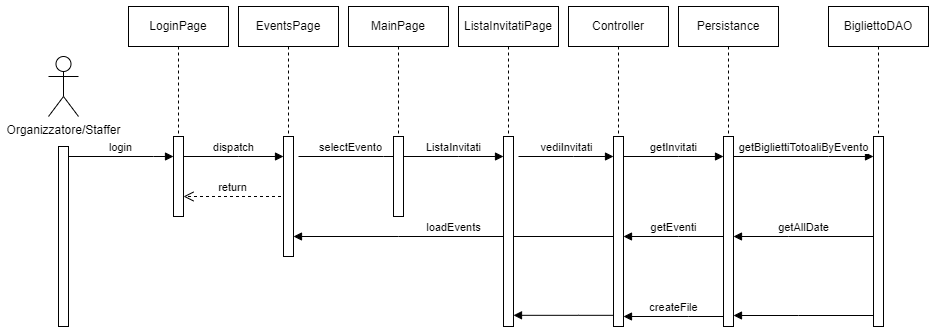

The diagram above was exported from draw.io. Its source (the exported page's mxGraphModel, read from the mxfile embedded in the PNG):
<mxGraphModel dx="1674" dy="836" grid="1" gridSize="10" guides="1" tooltips="1" connect="1" arrows="1" fold="1" page="1" pageScale="1" pageWidth="1169" pageHeight="827" math="0" shadow="0">
  <root>
    <mxCell id="0" />
    <mxCell id="1" parent="0" />
    <mxCell id="JTSMJ9_ZXqZeZY2RIDfX-1" value="Organizzatore/Staffer" style="shape=umlActor;verticalLabelPosition=bottom;verticalAlign=top;html=1;" parent="1" vertex="1">
      <mxGeometry x="80" y="90" width="30" height="60" as="geometry" />
    </mxCell>
    <mxCell id="JTSMJ9_ZXqZeZY2RIDfX-2" value="" style="html=1;points=[[0,0,0,0,5],[0,1,0,0,-5],[1,0,0,0,5],[1,1,0,0,-5]];perimeter=orthogonalPerimeter;outlineConnect=0;targetShapes=umlLifeline;portConstraint=eastwest;newEdgeStyle={&quot;curved&quot;:0,&quot;rounded&quot;:0};" parent="1" vertex="1">
      <mxGeometry x="90" y="180" width="10" height="180" as="geometry" />
    </mxCell>
    <mxCell id="JTSMJ9_ZXqZeZY2RIDfX-3" value="login" style="html=1;verticalAlign=bottom;endArrow=block;edgeStyle=elbowEdgeStyle;elbow=vertical;curved=0;rounded=0;" parent="1" edge="1">
      <mxGeometry x="-0.0028" relative="1" as="geometry">
        <mxPoint x="100" y="190" as="sourcePoint" />
        <Array as="points">
          <mxPoint x="185" y="190" />
        </Array>
        <mxPoint x="205" y="190" as="targetPoint" />
        <mxPoint as="offset" />
      </mxGeometry>
    </mxCell>
    <mxCell id="JTSMJ9_ZXqZeZY2RIDfX-4" value="" style="group" parent="1" vertex="1" connectable="0">
      <mxGeometry x="160" y="40" width="100" height="210" as="geometry" />
    </mxCell>
    <mxCell id="JTSMJ9_ZXqZeZY2RIDfX-5" value="LoginPage" style="shape=umlLifeline;perimeter=lifelinePerimeter;whiteSpace=wrap;html=1;container=0;dropTarget=0;collapsible=0;recursiveResize=0;outlineConnect=0;portConstraint=eastwest;newEdgeStyle={&quot;edgeStyle&quot;:&quot;elbowEdgeStyle&quot;,&quot;elbow&quot;:&quot;vertical&quot;,&quot;curved&quot;:0,&quot;rounded&quot;:0};" parent="JTSMJ9_ZXqZeZY2RIDfX-4" vertex="1">
      <mxGeometry width="100" height="210" as="geometry" />
    </mxCell>
    <mxCell id="JTSMJ9_ZXqZeZY2RIDfX-6" value="" style="html=1;points=[[0,0,0,0,5],[0,1,0,0,-5],[1,0,0,0,5],[1,1,0,0,-5]];perimeter=orthogonalPerimeter;outlineConnect=0;targetShapes=umlLifeline;portConstraint=eastwest;newEdgeStyle={&quot;curved&quot;:0,&quot;rounded&quot;:0};" parent="JTSMJ9_ZXqZeZY2RIDfX-4" vertex="1">
      <mxGeometry x="45" y="130" width="10" height="80" as="geometry" />
    </mxCell>
    <mxCell id="JTSMJ9_ZXqZeZY2RIDfX-7" value="return" style="html=1;verticalAlign=bottom;endArrow=open;dashed=1;endSize=8;curved=0;rounded=0;entryX=1.5;entryY=0.625;entryDx=0;entryDy=0;entryPerimeter=0;" parent="JTSMJ9_ZXqZeZY2RIDfX-4" edge="1">
      <mxGeometry relative="1" as="geometry">
        <mxPoint x="152.5" y="190" as="sourcePoint" />
        <mxPoint x="55" y="190" as="targetPoint" />
      </mxGeometry>
    </mxCell>
    <mxCell id="JTSMJ9_ZXqZeZY2RIDfX-8" value="dispatch" style="html=1;verticalAlign=bottom;endArrow=block;edgeStyle=elbowEdgeStyle;elbow=vertical;curved=0;rounded=0;" parent="1" source="JTSMJ9_ZXqZeZY2RIDfX-6" target="JTSMJ9_ZXqZeZY2RIDfX-11" edge="1">
      <mxGeometry relative="1" as="geometry">
        <mxPoint x="220" y="190" as="sourcePoint" />
        <Array as="points">
          <mxPoint x="270" y="190" />
        </Array>
        <mxPoint x="310" y="190" as="targetPoint" />
      </mxGeometry>
    </mxCell>
    <mxCell id="JTSMJ9_ZXqZeZY2RIDfX-9" value="" style="group" parent="1" vertex="1" connectable="0">
      <mxGeometry x="270" y="40" width="100" height="270" as="geometry" />
    </mxCell>
    <mxCell id="JTSMJ9_ZXqZeZY2RIDfX-10" value="EventsPage" style="shape=umlLifeline;perimeter=lifelinePerimeter;whiteSpace=wrap;html=1;container=0;dropTarget=0;collapsible=0;recursiveResize=0;outlineConnect=0;portConstraint=eastwest;newEdgeStyle={&quot;edgeStyle&quot;:&quot;elbowEdgeStyle&quot;,&quot;elbow&quot;:&quot;vertical&quot;,&quot;curved&quot;:0,&quot;rounded&quot;:0};" parent="JTSMJ9_ZXqZeZY2RIDfX-9" vertex="1">
      <mxGeometry width="100" height="210" as="geometry" />
    </mxCell>
    <mxCell id="JTSMJ9_ZXqZeZY2RIDfX-11" value="" style="html=1;points=[[0,0,0,0,5],[0,1,0,0,-5],[1,0,0,0,5],[1,1,0,0,-5]];perimeter=orthogonalPerimeter;outlineConnect=0;targetShapes=umlLifeline;portConstraint=eastwest;newEdgeStyle={&quot;curved&quot;:0,&quot;rounded&quot;:0};" parent="JTSMJ9_ZXqZeZY2RIDfX-9" vertex="1">
      <mxGeometry x="45" y="130" width="10" height="120" as="geometry" />
    </mxCell>
    <mxCell id="JTSMJ9_ZXqZeZY2RIDfX-12" value="selectEvento" style="html=1;verticalAlign=bottom;endArrow=block;edgeStyle=elbowEdgeStyle;elbow=vertical;curved=0;rounded=0;" parent="1" edge="1">
      <mxGeometry x="-0.0028" relative="1" as="geometry">
        <mxPoint x="330" y="190" as="sourcePoint" />
        <Array as="points">
          <mxPoint x="415" y="190" />
        </Array>
        <mxPoint x="435" y="190" as="targetPoint" />
        <mxPoint as="offset" />
      </mxGeometry>
    </mxCell>
    <mxCell id="JTSMJ9_ZXqZeZY2RIDfX-13" value="" style="group" parent="1" vertex="1" connectable="0">
      <mxGeometry x="380" y="40" width="100" height="210" as="geometry" />
    </mxCell>
    <mxCell id="JTSMJ9_ZXqZeZY2RIDfX-14" value="MainPage" style="shape=umlLifeline;perimeter=lifelinePerimeter;whiteSpace=wrap;html=1;container=0;dropTarget=0;collapsible=0;recursiveResize=0;outlineConnect=0;portConstraint=eastwest;newEdgeStyle={&quot;edgeStyle&quot;:&quot;elbowEdgeStyle&quot;,&quot;elbow&quot;:&quot;vertical&quot;,&quot;curved&quot;:0,&quot;rounded&quot;:0};" parent="JTSMJ9_ZXqZeZY2RIDfX-13" vertex="1">
      <mxGeometry width="100" height="210" as="geometry" />
    </mxCell>
    <mxCell id="JTSMJ9_ZXqZeZY2RIDfX-15" value="" style="html=1;points=[[0,0,0,0,5],[0,1,0,0,-5],[1,0,0,0,5],[1,1,0,0,-5]];perimeter=orthogonalPerimeter;outlineConnect=0;targetShapes=umlLifeline;portConstraint=eastwest;newEdgeStyle={&quot;curved&quot;:0,&quot;rounded&quot;:0};" parent="JTSMJ9_ZXqZeZY2RIDfX-13" vertex="1">
      <mxGeometry x="45" y="130" width="10" height="80" as="geometry" />
    </mxCell>
    <mxCell id="JTSMJ9_ZXqZeZY2RIDfX-16" value="ListaInvitati" style="html=1;verticalAlign=bottom;endArrow=block;edgeStyle=elbowEdgeStyle;elbow=horizontal;curved=0;rounded=0;" parent="1" source="JTSMJ9_ZXqZeZY2RIDfX-15" target="JTSMJ9_ZXqZeZY2RIDfX-34" edge="1">
      <mxGeometry relative="1" as="geometry">
        <mxPoint x="440" y="190" as="sourcePoint" />
        <Array as="points">
          <mxPoint x="490" y="190" />
        </Array>
        <mxPoint x="530" y="200" as="targetPoint" />
        <mxPoint as="offset" />
      </mxGeometry>
    </mxCell>
    <mxCell id="JTSMJ9_ZXqZeZY2RIDfX-17" value="" style="group" parent="1" vertex="1" connectable="0">
      <mxGeometry x="600" y="40" width="100" height="320" as="geometry" />
    </mxCell>
    <mxCell id="JTSMJ9_ZXqZeZY2RIDfX-18" value="Controller" style="shape=umlLifeline;perimeter=lifelinePerimeter;whiteSpace=wrap;html=1;container=0;dropTarget=0;collapsible=0;recursiveResize=0;outlineConnect=0;portConstraint=eastwest;newEdgeStyle={&quot;edgeStyle&quot;:&quot;elbowEdgeStyle&quot;,&quot;elbow&quot;:&quot;vertical&quot;,&quot;curved&quot;:0,&quot;rounded&quot;:0};" parent="JTSMJ9_ZXqZeZY2RIDfX-17" vertex="1">
      <mxGeometry width="100" height="210" as="geometry" />
    </mxCell>
    <mxCell id="JTSMJ9_ZXqZeZY2RIDfX-19" value="" style="html=1;points=[[0,0,0,0,5],[0,1,0,0,-5],[1,0,0,0,5],[1,1,0,0,-5]];perimeter=orthogonalPerimeter;outlineConnect=0;targetShapes=umlLifeline;portConstraint=eastwest;newEdgeStyle={&quot;curved&quot;:0,&quot;rounded&quot;:0};" parent="JTSMJ9_ZXqZeZY2RIDfX-17" vertex="1">
      <mxGeometry x="45" y="130" width="10" height="190" as="geometry" />
    </mxCell>
    <mxCell id="JTSMJ9_ZXqZeZY2RIDfX-20" value="createFile" style="html=1;verticalAlign=bottom;endArrow=block;edgeStyle=elbowEdgeStyle;elbow=vertical;curved=0;rounded=0;" parent="JTSMJ9_ZXqZeZY2RIDfX-17" source="JTSMJ9_ZXqZeZY2RIDfX-23" edge="1">
      <mxGeometry x="-0.0028" relative="1" as="geometry">
        <mxPoint x="195" y="310" as="sourcePoint" />
        <Array as="points">
          <mxPoint x="120" y="310" />
        </Array>
        <mxPoint x="55" y="310" as="targetPoint" />
        <mxPoint as="offset" />
      </mxGeometry>
    </mxCell>
    <mxCell id="JTSMJ9_ZXqZeZY2RIDfX-21" value="" style="group" parent="1" vertex="1" connectable="0">
      <mxGeometry x="710" y="40" width="100" height="320" as="geometry" />
    </mxCell>
    <mxCell id="JTSMJ9_ZXqZeZY2RIDfX-22" value="Persistance" style="shape=umlLifeline;perimeter=lifelinePerimeter;whiteSpace=wrap;html=1;container=0;dropTarget=0;collapsible=0;recursiveResize=0;outlineConnect=0;portConstraint=eastwest;newEdgeStyle={&quot;edgeStyle&quot;:&quot;elbowEdgeStyle&quot;,&quot;elbow&quot;:&quot;vertical&quot;,&quot;curved&quot;:0,&quot;rounded&quot;:0};" parent="JTSMJ9_ZXqZeZY2RIDfX-21" vertex="1">
      <mxGeometry width="100" height="210" as="geometry" />
    </mxCell>
    <mxCell id="JTSMJ9_ZXqZeZY2RIDfX-23" value="" style="html=1;points=[[0,0,0,0,5],[0,1,0,0,-5],[1,0,0,0,5],[1,1,0,0,-5]];perimeter=orthogonalPerimeter;outlineConnect=0;targetShapes=umlLifeline;portConstraint=eastwest;newEdgeStyle={&quot;curved&quot;:0,&quot;rounded&quot;:0};" parent="JTSMJ9_ZXqZeZY2RIDfX-21" vertex="1">
      <mxGeometry x="45" y="130" width="10" height="190" as="geometry" />
    </mxCell>
    <mxCell id="JTSMJ9_ZXqZeZY2RIDfX-24" value="getInvitati" style="html=1;verticalAlign=bottom;endArrow=block;edgeStyle=elbowEdgeStyle;elbow=vertical;curved=0;rounded=0;" parent="JTSMJ9_ZXqZeZY2RIDfX-21" edge="1">
      <mxGeometry relative="1" as="geometry">
        <mxPoint x="-55" y="150" as="sourcePoint" />
        <Array as="points">
          <mxPoint y="150" />
        </Array>
        <mxPoint x="45" y="150" as="targetPoint" />
      </mxGeometry>
    </mxCell>
    <mxCell id="JTSMJ9_ZXqZeZY2RIDfX-25" value="" style="group" parent="1" vertex="1" connectable="0">
      <mxGeometry x="860" y="40" width="100" height="320" as="geometry" />
    </mxCell>
    <mxCell id="JTSMJ9_ZXqZeZY2RIDfX-26" value="BigliettoDAO" style="shape=umlLifeline;perimeter=lifelinePerimeter;whiteSpace=wrap;html=1;container=0;dropTarget=0;collapsible=0;recursiveResize=0;outlineConnect=0;portConstraint=eastwest;newEdgeStyle={&quot;edgeStyle&quot;:&quot;elbowEdgeStyle&quot;,&quot;elbow&quot;:&quot;vertical&quot;,&quot;curved&quot;:0,&quot;rounded&quot;:0};" parent="JTSMJ9_ZXqZeZY2RIDfX-25" vertex="1">
      <mxGeometry width="100" height="210" as="geometry" />
    </mxCell>
    <mxCell id="JTSMJ9_ZXqZeZY2RIDfX-27" value="" style="html=1;points=[[0,0,0,0,5],[0,1,0,0,-5],[1,0,0,0,5],[1,1,0,0,-5]];perimeter=orthogonalPerimeter;outlineConnect=0;targetShapes=umlLifeline;portConstraint=eastwest;newEdgeStyle={&quot;curved&quot;:0,&quot;rounded&quot;:0};" parent="JTSMJ9_ZXqZeZY2RIDfX-25" vertex="1">
      <mxGeometry x="45" y="130" width="10" height="190" as="geometry" />
    </mxCell>
    <mxCell id="JTSMJ9_ZXqZeZY2RIDfX-28" value="getBigliettiTotoaliByEvento" style="html=1;verticalAlign=bottom;endArrow=block;edgeStyle=elbowEdgeStyle;elbow=vertical;curved=0;rounded=0;" parent="JTSMJ9_ZXqZeZY2RIDfX-25" source="JTSMJ9_ZXqZeZY2RIDfX-23" edge="1">
      <mxGeometry relative="1" as="geometry">
        <mxPoint x="-55" y="150" as="sourcePoint" />
        <Array as="points">
          <mxPoint y="150" />
        </Array>
        <mxPoint x="45" y="150" as="targetPoint" />
      </mxGeometry>
    </mxCell>
    <mxCell id="JTSMJ9_ZXqZeZY2RIDfX-29" value="loadEvents" style="html=1;verticalAlign=bottom;endArrow=block;edgeStyle=elbowEdgeStyle;elbow=vertical;curved=0;rounded=0;" parent="1" source="JTSMJ9_ZXqZeZY2RIDfX-19" target="JTSMJ9_ZXqZeZY2RIDfX-11" edge="1">
      <mxGeometry x="-0.0028" relative="1" as="geometry">
        <mxPoint x="540" y="290" as="sourcePoint" />
        <Array as="points">
          <mxPoint x="430" y="270" />
        </Array>
        <mxPoint x="490" y="290" as="targetPoint" />
        <mxPoint as="offset" />
      </mxGeometry>
    </mxCell>
    <mxCell id="JTSMJ9_ZXqZeZY2RIDfX-30" value="getEventi" style="html=1;verticalAlign=bottom;endArrow=block;edgeStyle=elbowEdgeStyle;elbow=vertical;curved=0;rounded=0;" parent="1" source="JTSMJ9_ZXqZeZY2RIDfX-23" target="JTSMJ9_ZXqZeZY2RIDfX-19" edge="1">
      <mxGeometry relative="1" as="geometry">
        <mxPoint x="665" y="200" as="sourcePoint" />
        <Array as="points">
          <mxPoint x="710" y="270" />
        </Array>
        <mxPoint x="765" y="200" as="targetPoint" />
      </mxGeometry>
    </mxCell>
    <mxCell id="JTSMJ9_ZXqZeZY2RIDfX-31" value="getAllDate" style="html=1;verticalAlign=bottom;endArrow=block;edgeStyle=elbowEdgeStyle;elbow=horizontal;curved=0;rounded=0;" parent="1" source="JTSMJ9_ZXqZeZY2RIDfX-27" target="JTSMJ9_ZXqZeZY2RIDfX-23" edge="1">
      <mxGeometry x="-0.0028" relative="1" as="geometry">
        <mxPoint x="545" y="280" as="sourcePoint" />
        <Array as="points">
          <mxPoint x="820" y="270" />
        </Array>
        <mxPoint x="325" y="280" as="targetPoint" />
        <mxPoint as="offset" />
      </mxGeometry>
    </mxCell>
    <mxCell id="JTSMJ9_ZXqZeZY2RIDfX-32" value="" style="group" parent="1" vertex="1" connectable="0">
      <mxGeometry x="490" y="40" width="100" height="320" as="geometry" />
    </mxCell>
    <mxCell id="JTSMJ9_ZXqZeZY2RIDfX-33" value="ListaInvitatiPage" style="shape=umlLifeline;perimeter=lifelinePerimeter;whiteSpace=wrap;html=1;container=0;dropTarget=0;collapsible=0;recursiveResize=0;outlineConnect=0;portConstraint=eastwest;newEdgeStyle={&quot;edgeStyle&quot;:&quot;elbowEdgeStyle&quot;,&quot;elbow&quot;:&quot;vertical&quot;,&quot;curved&quot;:0,&quot;rounded&quot;:0};" parent="JTSMJ9_ZXqZeZY2RIDfX-32" vertex="1">
      <mxGeometry width="100" height="210" as="geometry" />
    </mxCell>
    <mxCell id="JTSMJ9_ZXqZeZY2RIDfX-34" value="" style="html=1;points=[[0,0,0,0,5],[0,1,0,0,-5],[1,0,0,0,5],[1,1,0,0,-5]];perimeter=orthogonalPerimeter;outlineConnect=0;targetShapes=umlLifeline;portConstraint=eastwest;newEdgeStyle={&quot;curved&quot;:0,&quot;rounded&quot;:0};" parent="JTSMJ9_ZXqZeZY2RIDfX-32" vertex="1">
      <mxGeometry x="45" y="130" width="10" height="190" as="geometry" />
    </mxCell>
    <mxCell id="JTSMJ9_ZXqZeZY2RIDfX-35" value="vediInvitati" style="html=1;verticalAlign=bottom;endArrow=block;edgeStyle=elbowEdgeStyle;elbow=vertical;curved=0;rounded=0;" parent="JTSMJ9_ZXqZeZY2RIDfX-32" target="JTSMJ9_ZXqZeZY2RIDfX-19" edge="1">
      <mxGeometry relative="1" as="geometry">
        <mxPoint x="60" y="150" as="sourcePoint" />
        <Array as="points">
          <mxPoint x="115" y="150" />
        </Array>
        <mxPoint x="160" y="150" as="targetPoint" />
        <mxPoint as="offset" />
      </mxGeometry>
    </mxCell>
    <mxCell id="JTSMJ9_ZXqZeZY2RIDfX-36" value="" style="html=1;verticalAlign=bottom;endArrow=block;edgeStyle=elbowEdgeStyle;elbow=horizontal;curved=0;rounded=0;" parent="JTSMJ9_ZXqZeZY2RIDfX-32" source="JTSMJ9_ZXqZeZY2RIDfX-19" edge="1">
      <mxGeometry x="-0.0028" relative="1" as="geometry">
        <mxPoint x="195" y="308.81999999999994" as="sourcePoint" />
        <Array as="points">
          <mxPoint x="120" y="308.81999999999994" />
        </Array>
        <mxPoint x="55" y="308.81999999999994" as="targetPoint" />
        <mxPoint as="offset" />
      </mxGeometry>
    </mxCell>
    <mxCell id="JTSMJ9_ZXqZeZY2RIDfX-37" value="" style="html=1;verticalAlign=bottom;endArrow=block;edgeStyle=elbowEdgeStyle;elbow=horizontal;curved=0;rounded=0;" parent="1" source="JTSMJ9_ZXqZeZY2RIDfX-27" target="JTSMJ9_ZXqZeZY2RIDfX-23" edge="1">
      <mxGeometry x="-0.0084" relative="1" as="geometry">
        <mxPoint x="685" y="348.81999999999994" as="sourcePoint" />
        <Array as="points">
          <mxPoint x="830" y="349" />
        </Array>
        <mxPoint x="790" y="360" as="targetPoint" />
        <mxPoint as="offset" />
      </mxGeometry>
    </mxCell>
  </root>
</mxGraphModel>